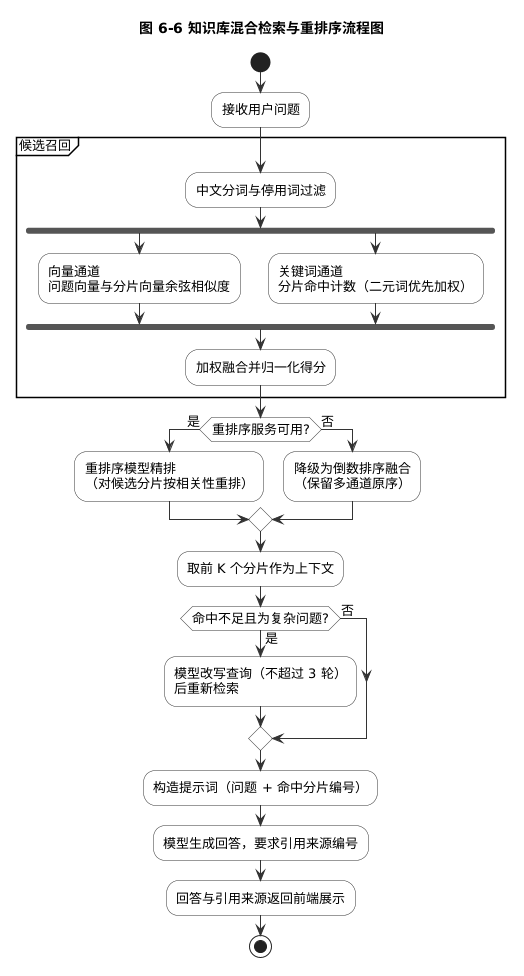

The diagram above was rendered by PlantUML. Its source (embedded in the PNG):
@startuml
skinparam backgroundColor white
skinparam shadowing false
skinparam defaultFontName Microsoft YaHei
skinparam defaultFontSize 13
skinparam ArrowColor #333333
skinparam ActivityBorderColor #333333
skinparam ActivityBackgroundColor #FFFFFF
skinparam ActivityDiamondBorderColor #333333
skinparam ActivityDiamondBackgroundColor #FFFFFF
title 图 6-6 知识库混合检索与重排序流程图

start
:接收用户问题;
partition 候选召回 {
  :中文分词与停用词过滤;
  fork
    :向量通道\n问题向量与分片向量余弦相似度;
  fork again
    :关键词通道\n分片命中计数（二元词优先加权）;
  end fork
  :加权融合并归一化得分;
}
if (重排序服务可用?) then (是)
  :重排序模型精排\n（对候选分片按相关性重排）;
else (否)
  :降级为倒数排序融合\n（保留多通道原序）;
endif
:取前 K 个分片作为上下文;
if (命中不足且为复杂问题?) then (是)
  :模型改写查询（不超过 3 轮）\n后重新检索;
else (否)
endif
:构造提示词（问题 + 命中分片编号）;
:模型生成回答，要求引用来源编号;
:回答与引用来源返回前端展示;
stop
@enduml